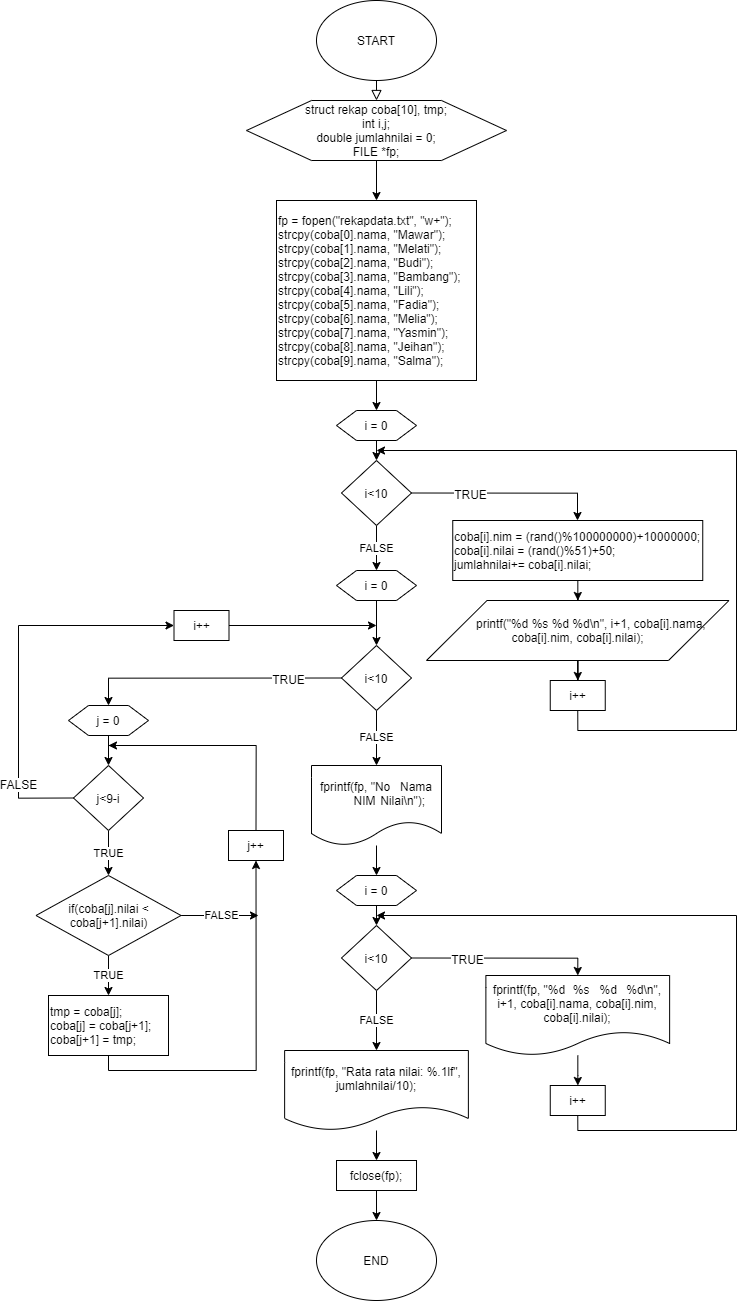

The diagram above was exported from draw.io. Its source (the exported page's mxGraphModel, read from the mxfile embedded in the PNG):
<mxGraphModel dx="4240" dy="1730" grid="1" gridSize="10" guides="1" tooltips="1" connect="1" arrows="1" fold="1" page="1" pageScale="1" pageWidth="827" pageHeight="1169" math="0" shadow="0">
  <root>
    <mxCell id="WIyWlLk6GJQsqaUBKTNV-0" />
    <mxCell id="WIyWlLk6GJQsqaUBKTNV-1" parent="WIyWlLk6GJQsqaUBKTNV-0" />
    <mxCell id="WIyWlLk6GJQsqaUBKTNV-2" value="" style="rounded=0;html=1;jettySize=auto;orthogonalLoop=1;fontSize=11;endArrow=block;endFill=0;endSize=8;strokeWidth=1;shadow=0;labelBackgroundColor=none;edgeStyle=orthogonalEdgeStyle;exitX=0.5;exitY=1;exitDx=0;exitDy=0;entryX=0.5;entryY=0;entryDx=0;entryDy=0;" parent="WIyWlLk6GJQsqaUBKTNV-1" source="OfzQKkoCiIq_sxLLb4BQ-0" target="OfzQKkoCiIq_sxLLb4BQ-1" edge="1">
      <mxGeometry relative="1" as="geometry">
        <mxPoint x="220" y="120" as="sourcePoint" />
        <mxPoint x="220" y="150" as="targetPoint" />
      </mxGeometry>
    </mxCell>
    <mxCell id="OfzQKkoCiIq_sxLLb4BQ-0" value="START" style="ellipse;whiteSpace=wrap;html=1;" vertex="1" parent="WIyWlLk6GJQsqaUBKTNV-1">
      <mxGeometry x="160" y="30" width="120" height="80" as="geometry" />
    </mxCell>
    <mxCell id="OfzQKkoCiIq_sxLLb4BQ-3" value="" style="edgeStyle=orthogonalEdgeStyle;rounded=0;orthogonalLoop=1;jettySize=auto;html=1;entryX=0.5;entryY=0;entryDx=0;entryDy=0;" edge="1" parent="WIyWlLk6GJQsqaUBKTNV-1" source="OfzQKkoCiIq_sxLLb4BQ-1" target="OfzQKkoCiIq_sxLLb4BQ-5">
      <mxGeometry relative="1" as="geometry">
        <mxPoint x="220" y="220" as="targetPoint" />
      </mxGeometry>
    </mxCell>
    <mxCell id="OfzQKkoCiIq_sxLLb4BQ-1" value="&lt;div&gt;struct rekap coba[10], tmp;&lt;/div&gt;&lt;div&gt;int i,j;&lt;/div&gt;&lt;div&gt;double jumlahnilai = 0;&lt;/div&gt;&lt;div&gt;FILE *fp;&lt;/div&gt;" style="shape=hexagon;perimeter=hexagonPerimeter2;whiteSpace=wrap;html=1;align=center;" vertex="1" parent="WIyWlLk6GJQsqaUBKTNV-1">
      <mxGeometry x="90" y="130" width="260" height="60" as="geometry" />
    </mxCell>
    <mxCell id="OfzQKkoCiIq_sxLLb4BQ-10" value="" style="edgeStyle=orthogonalEdgeStyle;rounded=0;orthogonalLoop=1;jettySize=auto;html=1;entryX=0.5;entryY=0;entryDx=0;entryDy=0;" edge="1" parent="WIyWlLk6GJQsqaUBKTNV-1" source="OfzQKkoCiIq_sxLLb4BQ-5" target="OfzQKkoCiIq_sxLLb4BQ-8">
      <mxGeometry relative="1" as="geometry">
        <mxPoint x="220" y="490" as="targetPoint" />
      </mxGeometry>
    </mxCell>
    <mxCell id="OfzQKkoCiIq_sxLLb4BQ-5" value="fp = fopen(&quot;rekapdata.txt&quot;, &quot;w+&quot;);&lt;br&gt;&lt;span&gt;strcpy(coba[0].nama, &quot;Mawar&quot;);&lt;/span&gt;&lt;br&gt;&lt;div&gt;strcpy(coba[1].nama, &quot;Melati&quot;);&lt;/div&gt;&lt;div&gt;strcpy(coba[2].nama, &quot;Budi&quot;);&lt;/div&gt;&lt;div&gt;strcpy(coba[3].nama, &quot;Bambang&quot;);&lt;/div&gt;&lt;div&gt;strcpy(coba[4].nama, &quot;Lili&quot;);&lt;/div&gt;&lt;div&gt;strcpy(coba[5].nama, &quot;Fadia&quot;);&lt;/div&gt;&lt;div&gt;strcpy(coba[6].nama, &quot;Melia&quot;);&lt;/div&gt;&lt;div&gt;strcpy(coba[7].nama, &quot;Yasmin&quot;);&lt;/div&gt;&lt;div&gt;strcpy(coba[8].nama, &quot;Jeihan&quot;);&lt;/div&gt;&lt;div&gt;strcpy(coba[9].nama, &quot;Salma&quot;);&lt;/div&gt;" style="rounded=0;whiteSpace=wrap;html=1;align=left;" vertex="1" parent="WIyWlLk6GJQsqaUBKTNV-1">
      <mxGeometry x="120" y="230" width="200" height="180" as="geometry" />
    </mxCell>
    <mxCell id="OfzQKkoCiIq_sxLLb4BQ-12" style="edgeStyle=orthogonalEdgeStyle;rounded=0;orthogonalLoop=1;jettySize=auto;html=1;exitX=0.5;exitY=1;exitDx=0;exitDy=0;entryX=0.5;entryY=0;entryDx=0;entryDy=0;" edge="1" parent="WIyWlLk6GJQsqaUBKTNV-1" source="OfzQKkoCiIq_sxLLb4BQ-8" target="OfzQKkoCiIq_sxLLb4BQ-11">
      <mxGeometry relative="1" as="geometry" />
    </mxCell>
    <mxCell id="OfzQKkoCiIq_sxLLb4BQ-8" value="i = 0" style="shape=hexagon;perimeter=hexagonPerimeter2;whiteSpace=wrap;html=1;" vertex="1" parent="WIyWlLk6GJQsqaUBKTNV-1">
      <mxGeometry x="180" y="440" width="80" height="30" as="geometry" />
    </mxCell>
    <mxCell id="OfzQKkoCiIq_sxLLb4BQ-14" value="FALSE" style="edgeStyle=orthogonalEdgeStyle;rounded=0;orthogonalLoop=1;jettySize=auto;html=1;exitX=0.5;exitY=1;exitDx=0;exitDy=0;" edge="1" parent="WIyWlLk6GJQsqaUBKTNV-1" source="OfzQKkoCiIq_sxLLb4BQ-11">
      <mxGeometry relative="1" as="geometry">
        <mxPoint x="220" y="600" as="targetPoint" />
      </mxGeometry>
    </mxCell>
    <mxCell id="OfzQKkoCiIq_sxLLb4BQ-16" style="edgeStyle=orthogonalEdgeStyle;rounded=0;orthogonalLoop=1;jettySize=auto;html=1;exitX=1;exitY=0.5;exitDx=0;exitDy=0;" edge="1" parent="WIyWlLk6GJQsqaUBKTNV-1" source="OfzQKkoCiIq_sxLLb4BQ-11" target="OfzQKkoCiIq_sxLLb4BQ-15">
      <mxGeometry relative="1" as="geometry">
        <Array as="points">
          <mxPoint x="421" y="523" />
        </Array>
      </mxGeometry>
    </mxCell>
    <mxCell id="OfzQKkoCiIq_sxLLb4BQ-22" value="TRUE" style="text;html=1;align=center;verticalAlign=middle;resizable=0;points=[];labelBackgroundColor=#ffffff;" vertex="1" connectable="0" parent="OfzQKkoCiIq_sxLLb4BQ-16">
      <mxGeometry x="-0.7341" y="2" relative="1" as="geometry">
        <mxPoint x="31" y="2" as="offset" />
      </mxGeometry>
    </mxCell>
    <mxCell id="OfzQKkoCiIq_sxLLb4BQ-11" value="i&amp;lt;10" style="rhombus;whiteSpace=wrap;html=1;" vertex="1" parent="WIyWlLk6GJQsqaUBKTNV-1">
      <mxGeometry x="185" y="490" width="70" height="65" as="geometry" />
    </mxCell>
    <mxCell id="OfzQKkoCiIq_sxLLb4BQ-18" value="" style="edgeStyle=orthogonalEdgeStyle;rounded=0;orthogonalLoop=1;jettySize=auto;html=1;" edge="1" parent="WIyWlLk6GJQsqaUBKTNV-1" source="OfzQKkoCiIq_sxLLb4BQ-15" target="OfzQKkoCiIq_sxLLb4BQ-17">
      <mxGeometry relative="1" as="geometry" />
    </mxCell>
    <mxCell id="OfzQKkoCiIq_sxLLb4BQ-15" value="&lt;div&gt;coba[i].nim = (rand()%100000000)+10000000;&lt;/div&gt;&lt;div&gt;coba[i].nilai = (rand()%51)+50;&lt;/div&gt;&lt;div&gt;jumlahnilai+= coba[i].nilai;&lt;/div&gt;" style="rounded=0;whiteSpace=wrap;html=1;align=left;" vertex="1" parent="WIyWlLk6GJQsqaUBKTNV-1">
      <mxGeometry x="296.25" y="550" width="250" height="60" as="geometry" />
    </mxCell>
    <mxCell id="OfzQKkoCiIq_sxLLb4BQ-37" style="edgeStyle=orthogonalEdgeStyle;rounded=0;orthogonalLoop=1;jettySize=auto;html=1;exitX=0.5;exitY=1;exitDx=0;exitDy=0;" edge="1" parent="WIyWlLk6GJQsqaUBKTNV-1" source="OfzQKkoCiIq_sxLLb4BQ-17" target="OfzQKkoCiIq_sxLLb4BQ-19">
      <mxGeometry relative="1" as="geometry" />
    </mxCell>
    <mxCell id="OfzQKkoCiIq_sxLLb4BQ-17" value="&lt;div&gt;&lt;font color=&quot;rgba(0, 0, 0, 0)&quot; face=&quot;monospace&quot;&gt;&lt;span style=&quot;font-size: 0px&quot;&gt;&lt;span style=&quot;white-space: pre&quot;&gt;&#09;&#09;&lt;/span&gt;printf(&quot;%d %s %d %d\n&quot;, i+1, coba[i].nama, coba[i].nim, coba[i].nilai);&lt;/span&gt;&lt;/font&gt;&lt;/div&gt;&lt;div&gt;&lt;div&gt;&lt;span style=&quot;white-space: pre&quot;&gt;&#09;&lt;/span&gt;printf(&quot;%d %s %d %d\n&quot;, i+1, coba[i].nama, coba[i].nim, coba[i].nilai);&lt;/div&gt;&lt;/div&gt;&lt;div&gt;&lt;br&gt;&lt;/div&gt;" style="shape=parallelogram;perimeter=parallelogramPerimeter;whiteSpace=wrap;html=1;" vertex="1" parent="WIyWlLk6GJQsqaUBKTNV-1">
      <mxGeometry x="270" y="630" width="302.5" height="60" as="geometry" />
    </mxCell>
    <mxCell id="OfzQKkoCiIq_sxLLb4BQ-21" style="edgeStyle=orthogonalEdgeStyle;rounded=0;orthogonalLoop=1;jettySize=auto;html=1;exitX=0.5;exitY=1;exitDx=0;exitDy=0;" edge="1" parent="WIyWlLk6GJQsqaUBKTNV-1" source="OfzQKkoCiIq_sxLLb4BQ-19">
      <mxGeometry relative="1" as="geometry">
        <mxPoint x="220" y="480" as="targetPoint" />
        <Array as="points">
          <mxPoint x="421" y="760" />
          <mxPoint x="580" y="760" />
          <mxPoint x="580" y="480" />
        </Array>
      </mxGeometry>
    </mxCell>
    <mxCell id="OfzQKkoCiIq_sxLLb4BQ-19" value="i++" style="rounded=0;whiteSpace=wrap;html=1;" vertex="1" parent="WIyWlLk6GJQsqaUBKTNV-1">
      <mxGeometry x="393.75" y="710" width="55" height="30" as="geometry" />
    </mxCell>
    <mxCell id="OfzQKkoCiIq_sxLLb4BQ-23" style="edgeStyle=orthogonalEdgeStyle;rounded=0;orthogonalLoop=1;jettySize=auto;html=1;exitX=0.5;exitY=1;exitDx=0;exitDy=0;entryX=0.5;entryY=0;entryDx=0;entryDy=0;" edge="1" parent="WIyWlLk6GJQsqaUBKTNV-1" source="OfzQKkoCiIq_sxLLb4BQ-24" target="OfzQKkoCiIq_sxLLb4BQ-28">
      <mxGeometry relative="1" as="geometry" />
    </mxCell>
    <mxCell id="OfzQKkoCiIq_sxLLb4BQ-24" value="i = 0" style="shape=hexagon;perimeter=hexagonPerimeter2;whiteSpace=wrap;html=1;" vertex="1" parent="WIyWlLk6GJQsqaUBKTNV-1">
      <mxGeometry x="180" y="600" width="80" height="30" as="geometry" />
    </mxCell>
    <mxCell id="OfzQKkoCiIq_sxLLb4BQ-25" value="FALSE" style="edgeStyle=orthogonalEdgeStyle;rounded=0;orthogonalLoop=1;jettySize=auto;html=1;exitX=0.5;exitY=1;exitDx=0;exitDy=0;entryX=0.5;entryY=0;entryDx=0;entryDy=0;" edge="1" parent="WIyWlLk6GJQsqaUBKTNV-1" source="OfzQKkoCiIq_sxLLb4BQ-28" target="OfzQKkoCiIq_sxLLb4BQ-57">
      <mxGeometry relative="1" as="geometry">
        <mxPoint x="220" y="780" as="targetPoint" />
      </mxGeometry>
    </mxCell>
    <mxCell id="OfzQKkoCiIq_sxLLb4BQ-26" style="edgeStyle=orthogonalEdgeStyle;rounded=0;orthogonalLoop=1;jettySize=auto;html=1;exitX=0;exitY=0.5;exitDx=0;exitDy=0;entryX=0.5;entryY=0;entryDx=0;entryDy=0;" edge="1" parent="WIyWlLk6GJQsqaUBKTNV-1" source="OfzQKkoCiIq_sxLLb4BQ-28" target="OfzQKkoCiIq_sxLLb4BQ-39">
      <mxGeometry relative="1" as="geometry">
        <Array as="points">
          <mxPoint x="-48" y="708" />
        </Array>
        <mxPoint x="170" y="690" as="sourcePoint" />
        <mxPoint x="-5" y="720" as="targetPoint" />
      </mxGeometry>
    </mxCell>
    <mxCell id="OfzQKkoCiIq_sxLLb4BQ-27" value="TRUE" style="text;html=1;align=center;verticalAlign=middle;resizable=0;points=[];labelBackgroundColor=#ffffff;" vertex="1" connectable="0" parent="OfzQKkoCiIq_sxLLb4BQ-26">
      <mxGeometry x="-0.7341" y="2" relative="1" as="geometry">
        <mxPoint x="-21.759999999999998" y="-2.5" as="offset" />
      </mxGeometry>
    </mxCell>
    <mxCell id="OfzQKkoCiIq_sxLLb4BQ-28" value="i&amp;lt;10" style="rhombus;whiteSpace=wrap;html=1;" vertex="1" parent="WIyWlLk6GJQsqaUBKTNV-1">
      <mxGeometry x="185" y="675" width="70" height="65" as="geometry" />
    </mxCell>
    <mxCell id="OfzQKkoCiIq_sxLLb4BQ-52" style="edgeStyle=orthogonalEdgeStyle;rounded=0;orthogonalLoop=1;jettySize=auto;html=1;exitX=1;exitY=0.5;exitDx=0;exitDy=0;" edge="1" parent="WIyWlLk6GJQsqaUBKTNV-1" source="OfzQKkoCiIq_sxLLb4BQ-33">
      <mxGeometry relative="1" as="geometry">
        <mxPoint x="220" y="655" as="targetPoint" />
      </mxGeometry>
    </mxCell>
    <mxCell id="OfzQKkoCiIq_sxLLb4BQ-33" value="i++" style="rounded=0;whiteSpace=wrap;html=1;" vertex="1" parent="WIyWlLk6GJQsqaUBKTNV-1">
      <mxGeometry x="17.5" y="640" width="55" height="30" as="geometry" />
    </mxCell>
    <mxCell id="OfzQKkoCiIq_sxLLb4BQ-38" style="edgeStyle=orthogonalEdgeStyle;rounded=0;orthogonalLoop=1;jettySize=auto;html=1;exitX=0.5;exitY=1;exitDx=0;exitDy=0;entryX=0.5;entryY=0;entryDx=0;entryDy=0;" edge="1" parent="WIyWlLk6GJQsqaUBKTNV-1" source="OfzQKkoCiIq_sxLLb4BQ-39" target="OfzQKkoCiIq_sxLLb4BQ-40">
      <mxGeometry relative="1" as="geometry" />
    </mxCell>
    <mxCell id="OfzQKkoCiIq_sxLLb4BQ-39" value="j = 0" style="shape=hexagon;perimeter=hexagonPerimeter2;whiteSpace=wrap;html=1;" vertex="1" parent="WIyWlLk6GJQsqaUBKTNV-1">
      <mxGeometry x="-88" y="735" width="80" height="30" as="geometry" />
    </mxCell>
    <mxCell id="OfzQKkoCiIq_sxLLb4BQ-42" value="TRUE" style="edgeStyle=orthogonalEdgeStyle;rounded=0;orthogonalLoop=1;jettySize=auto;html=1;" edge="1" parent="WIyWlLk6GJQsqaUBKTNV-1" source="OfzQKkoCiIq_sxLLb4BQ-40" target="OfzQKkoCiIq_sxLLb4BQ-41">
      <mxGeometry relative="1" as="geometry" />
    </mxCell>
    <mxCell id="OfzQKkoCiIq_sxLLb4BQ-50" style="edgeStyle=orthogonalEdgeStyle;rounded=0;orthogonalLoop=1;jettySize=auto;html=1;exitX=0;exitY=0.5;exitDx=0;exitDy=0;entryX=0;entryY=0.5;entryDx=0;entryDy=0;" edge="1" parent="WIyWlLk6GJQsqaUBKTNV-1" source="OfzQKkoCiIq_sxLLb4BQ-40" target="OfzQKkoCiIq_sxLLb4BQ-33">
      <mxGeometry relative="1" as="geometry">
        <mxPoint x="-30.5" y="660" as="targetPoint" />
        <Array as="points">
          <mxPoint x="-138" y="828" />
          <mxPoint x="-138" y="655" />
        </Array>
      </mxGeometry>
    </mxCell>
    <mxCell id="OfzQKkoCiIq_sxLLb4BQ-51" value="FALSE" style="text;html=1;align=center;verticalAlign=middle;resizable=0;points=[];labelBackgroundColor=#ffffff;" vertex="1" connectable="0" parent="OfzQKkoCiIq_sxLLb4BQ-50">
      <mxGeometry x="-0.6285" y="2" relative="1" as="geometry">
        <mxPoint as="offset" />
      </mxGeometry>
    </mxCell>
    <mxCell id="OfzQKkoCiIq_sxLLb4BQ-40" value="j&amp;lt;9-i" style="rhombus;whiteSpace=wrap;html=1;" vertex="1" parent="WIyWlLk6GJQsqaUBKTNV-1">
      <mxGeometry x="-83" y="795" width="70" height="65" as="geometry" />
    </mxCell>
    <mxCell id="OfzQKkoCiIq_sxLLb4BQ-44" value="TRUE" style="edgeStyle=orthogonalEdgeStyle;rounded=0;orthogonalLoop=1;jettySize=auto;html=1;entryX=0.5;entryY=0;entryDx=0;entryDy=0;" edge="1" parent="WIyWlLk6GJQsqaUBKTNV-1" source="OfzQKkoCiIq_sxLLb4BQ-41" target="OfzQKkoCiIq_sxLLb4BQ-45">
      <mxGeometry relative="1" as="geometry">
        <mxPoint x="-48" y="1065" as="targetPoint" />
      </mxGeometry>
    </mxCell>
    <mxCell id="OfzQKkoCiIq_sxLLb4BQ-55" value="FALSE" style="edgeStyle=orthogonalEdgeStyle;rounded=0;orthogonalLoop=1;jettySize=auto;html=1;exitX=1;exitY=0.5;exitDx=0;exitDy=0;" edge="1" parent="WIyWlLk6GJQsqaUBKTNV-1" source="OfzQKkoCiIq_sxLLb4BQ-41">
      <mxGeometry relative="1" as="geometry">
        <mxPoint x="102" y="945" as="targetPoint" />
      </mxGeometry>
    </mxCell>
    <mxCell id="OfzQKkoCiIq_sxLLb4BQ-41" value="if(coba[j].nilai &amp;lt; coba[j+1].nilai)" style="rhombus;whiteSpace=wrap;html=1;" vertex="1" parent="WIyWlLk6GJQsqaUBKTNV-1">
      <mxGeometry x="-120.5" y="905" width="145" height="80" as="geometry" />
    </mxCell>
    <mxCell id="OfzQKkoCiIq_sxLLb4BQ-54" style="edgeStyle=orthogonalEdgeStyle;rounded=0;orthogonalLoop=1;jettySize=auto;html=1;exitX=0.5;exitY=1;exitDx=0;exitDy=0;entryX=0.5;entryY=1;entryDx=0;entryDy=0;" edge="1" parent="WIyWlLk6GJQsqaUBKTNV-1" source="OfzQKkoCiIq_sxLLb4BQ-45" target="OfzQKkoCiIq_sxLLb4BQ-53">
      <mxGeometry relative="1" as="geometry">
        <Array as="points">
          <mxPoint x="-48" y="1100" />
          <mxPoint x="100" y="1100" />
        </Array>
      </mxGeometry>
    </mxCell>
    <mxCell id="OfzQKkoCiIq_sxLLb4BQ-45" value="&lt;div&gt;tmp = coba[j];&lt;/div&gt;&lt;div&gt;&lt;span&gt;coba[j] = coba[j+1];&lt;/span&gt;&lt;/div&gt;&lt;div&gt;coba[j+1] = tmp;&lt;/div&gt;" style="rounded=0;whiteSpace=wrap;html=1;align=left;" vertex="1" parent="WIyWlLk6GJQsqaUBKTNV-1">
      <mxGeometry x="-108" y="1025" width="120" height="60" as="geometry" />
    </mxCell>
    <mxCell id="OfzQKkoCiIq_sxLLb4BQ-56" style="edgeStyle=orthogonalEdgeStyle;rounded=0;orthogonalLoop=1;jettySize=auto;html=1;exitX=0.5;exitY=0;exitDx=0;exitDy=0;" edge="1" parent="WIyWlLk6GJQsqaUBKTNV-1" source="OfzQKkoCiIq_sxLLb4BQ-53">
      <mxGeometry relative="1" as="geometry">
        <mxPoint x="-48" y="775" as="targetPoint" />
        <Array as="points">
          <mxPoint x="100" y="775" />
          <mxPoint x="-48" y="775" />
        </Array>
      </mxGeometry>
    </mxCell>
    <mxCell id="OfzQKkoCiIq_sxLLb4BQ-53" value="j++" style="rounded=0;whiteSpace=wrap;html=1;" vertex="1" parent="WIyWlLk6GJQsqaUBKTNV-1">
      <mxGeometry x="72" y="860" width="55" height="30" as="geometry" />
    </mxCell>
    <mxCell id="OfzQKkoCiIq_sxLLb4BQ-73" value="" style="edgeStyle=orthogonalEdgeStyle;rounded=0;orthogonalLoop=1;jettySize=auto;html=1;entryX=0.5;entryY=0;entryDx=0;entryDy=0;" edge="1" parent="WIyWlLk6GJQsqaUBKTNV-1" source="OfzQKkoCiIq_sxLLb4BQ-57" target="OfzQKkoCiIq_sxLLb4BQ-59">
      <mxGeometry relative="1" as="geometry" />
    </mxCell>
    <mxCell id="OfzQKkoCiIq_sxLLb4BQ-57" value="fprintf(fp, &quot;No&lt;span style=&quot;white-space: pre&quot;&gt;&#09;&lt;/span&gt;Nama&lt;span style=&quot;white-space: pre&quot;&gt;&#09;&lt;/span&gt;NIM&lt;span style=&quot;white-space: pre&quot;&gt;&#09;&lt;/span&gt;Nilai\n&quot;);" style="shape=document;whiteSpace=wrap;html=1;boundedLbl=1;" vertex="1" parent="WIyWlLk6GJQsqaUBKTNV-1">
      <mxGeometry x="155" y="795" width="130" height="80" as="geometry" />
    </mxCell>
    <mxCell id="OfzQKkoCiIq_sxLLb4BQ-58" style="edgeStyle=orthogonalEdgeStyle;rounded=0;orthogonalLoop=1;jettySize=auto;html=1;exitX=0.5;exitY=1;exitDx=0;exitDy=0;entryX=0.5;entryY=0;entryDx=0;entryDy=0;" edge="1" parent="WIyWlLk6GJQsqaUBKTNV-1" source="OfzQKkoCiIq_sxLLb4BQ-59" target="OfzQKkoCiIq_sxLLb4BQ-63">
      <mxGeometry relative="1" as="geometry" />
    </mxCell>
    <mxCell id="OfzQKkoCiIq_sxLLb4BQ-59" value="i = 0" style="shape=hexagon;perimeter=hexagonPerimeter2;whiteSpace=wrap;html=1;" vertex="1" parent="WIyWlLk6GJQsqaUBKTNV-1">
      <mxGeometry x="180" y="905" width="80" height="30" as="geometry" />
    </mxCell>
    <mxCell id="OfzQKkoCiIq_sxLLb4BQ-60" value="FALSE" style="edgeStyle=orthogonalEdgeStyle;rounded=0;orthogonalLoop=1;jettySize=auto;html=1;exitX=0.5;exitY=1;exitDx=0;exitDy=0;entryX=0.5;entryY=0;entryDx=0;entryDy=0;" edge="1" parent="WIyWlLk6GJQsqaUBKTNV-1" source="OfzQKkoCiIq_sxLLb4BQ-63" target="OfzQKkoCiIq_sxLLb4BQ-75">
      <mxGeometry relative="1" as="geometry">
        <mxPoint x="220" y="1090" as="targetPoint" />
      </mxGeometry>
    </mxCell>
    <mxCell id="OfzQKkoCiIq_sxLLb4BQ-61" style="edgeStyle=orthogonalEdgeStyle;rounded=0;orthogonalLoop=1;jettySize=auto;html=1;exitX=1;exitY=0.5;exitDx=0;exitDy=0;entryX=0.5;entryY=0;entryDx=0;entryDy=0;" edge="1" parent="WIyWlLk6GJQsqaUBKTNV-1" source="OfzQKkoCiIq_sxLLb4BQ-63" target="OfzQKkoCiIq_sxLLb4BQ-74">
      <mxGeometry relative="1" as="geometry">
        <Array as="points">
          <mxPoint x="421" y="988" />
        </Array>
        <mxPoint x="421" y="1015" as="targetPoint" />
      </mxGeometry>
    </mxCell>
    <mxCell id="OfzQKkoCiIq_sxLLb4BQ-62" value="TRUE" style="text;html=1;align=center;verticalAlign=middle;resizable=0;points=[];labelBackgroundColor=#ffffff;" vertex="1" connectable="0" parent="OfzQKkoCiIq_sxLLb4BQ-61">
      <mxGeometry x="-0.7341" y="2" relative="1" as="geometry">
        <mxPoint x="31" y="2" as="offset" />
      </mxGeometry>
    </mxCell>
    <mxCell id="OfzQKkoCiIq_sxLLb4BQ-63" value="i&amp;lt;10" style="rhombus;whiteSpace=wrap;html=1;" vertex="1" parent="WIyWlLk6GJQsqaUBKTNV-1">
      <mxGeometry x="185" y="955" width="70" height="65" as="geometry" />
    </mxCell>
    <mxCell id="OfzQKkoCiIq_sxLLb4BQ-66" style="edgeStyle=orthogonalEdgeStyle;rounded=0;orthogonalLoop=1;jettySize=auto;html=1;" edge="1" parent="WIyWlLk6GJQsqaUBKTNV-1" source="OfzQKkoCiIq_sxLLb4BQ-74" target="OfzQKkoCiIq_sxLLb4BQ-69">
      <mxGeometry relative="1" as="geometry">
        <mxPoint x="421.26" y="1095" as="sourcePoint" />
      </mxGeometry>
    </mxCell>
    <mxCell id="OfzQKkoCiIq_sxLLb4BQ-68" style="edgeStyle=orthogonalEdgeStyle;rounded=0;orthogonalLoop=1;jettySize=auto;html=1;exitX=0.5;exitY=1;exitDx=0;exitDy=0;" edge="1" parent="WIyWlLk6GJQsqaUBKTNV-1" source="OfzQKkoCiIq_sxLLb4BQ-69">
      <mxGeometry relative="1" as="geometry">
        <mxPoint x="220" y="945" as="targetPoint" />
        <Array as="points">
          <mxPoint x="421" y="1160" />
          <mxPoint x="580" y="1160" />
          <mxPoint x="580" y="945" />
        </Array>
      </mxGeometry>
    </mxCell>
    <mxCell id="OfzQKkoCiIq_sxLLb4BQ-69" value="i++" style="rounded=0;whiteSpace=wrap;html=1;" vertex="1" parent="WIyWlLk6GJQsqaUBKTNV-1">
      <mxGeometry x="393.76" y="1115" width="55" height="30" as="geometry" />
    </mxCell>
    <mxCell id="OfzQKkoCiIq_sxLLb4BQ-74" value="fprintf(fp, &quot;%d&lt;span style=&quot;white-space: pre&quot;&gt;&#09;&lt;/span&gt;%s&lt;span style=&quot;white-space: pre&quot;&gt;&#09;&lt;/span&gt;%d&lt;span style=&quot;white-space: pre&quot;&gt;&#09;&lt;/span&gt;%d\n&quot;, i+1, coba[i].nama, coba[i].nim, coba[i].nilai);" style="shape=document;whiteSpace=wrap;html=1;boundedLbl=1;" vertex="1" parent="WIyWlLk6GJQsqaUBKTNV-1">
      <mxGeometry x="329.38" y="1005" width="183.75" height="80" as="geometry" />
    </mxCell>
    <mxCell id="OfzQKkoCiIq_sxLLb4BQ-77" value="" style="edgeStyle=orthogonalEdgeStyle;rounded=0;orthogonalLoop=1;jettySize=auto;html=1;entryX=0.5;entryY=0;entryDx=0;entryDy=0;" edge="1" parent="WIyWlLk6GJQsqaUBKTNV-1" source="OfzQKkoCiIq_sxLLb4BQ-75" target="OfzQKkoCiIq_sxLLb4BQ-78">
      <mxGeometry relative="1" as="geometry">
        <mxPoint x="220.0050000000001" y="1240" as="targetPoint" />
      </mxGeometry>
    </mxCell>
    <mxCell id="OfzQKkoCiIq_sxLLb4BQ-75" value="&lt;div&gt;fprintf(fp, &quot;Rata rata nilai: %.1lf&quot;, jumlahnilai/10);&lt;/div&gt;" style="shape=document;whiteSpace=wrap;html=1;boundedLbl=1;" vertex="1" parent="WIyWlLk6GJQsqaUBKTNV-1">
      <mxGeometry x="128.13" y="1080" width="183.75" height="80" as="geometry" />
    </mxCell>
    <mxCell id="OfzQKkoCiIq_sxLLb4BQ-80" value="" style="edgeStyle=orthogonalEdgeStyle;rounded=0;orthogonalLoop=1;jettySize=auto;html=1;" edge="1" parent="WIyWlLk6GJQsqaUBKTNV-1" source="OfzQKkoCiIq_sxLLb4BQ-78" target="OfzQKkoCiIq_sxLLb4BQ-79">
      <mxGeometry relative="1" as="geometry" />
    </mxCell>
    <mxCell id="OfzQKkoCiIq_sxLLb4BQ-78" value="fclose(fp);" style="rounded=0;whiteSpace=wrap;html=1;" vertex="1" parent="WIyWlLk6GJQsqaUBKTNV-1">
      <mxGeometry x="180.01" y="1190" width="80" height="30" as="geometry" />
    </mxCell>
    <mxCell id="OfzQKkoCiIq_sxLLb4BQ-79" value="END" style="ellipse;whiteSpace=wrap;html=1;" vertex="1" parent="WIyWlLk6GJQsqaUBKTNV-1">
      <mxGeometry x="160.01" y="1250" width="120" height="80" as="geometry" />
    </mxCell>
  </root>
</mxGraphModel>